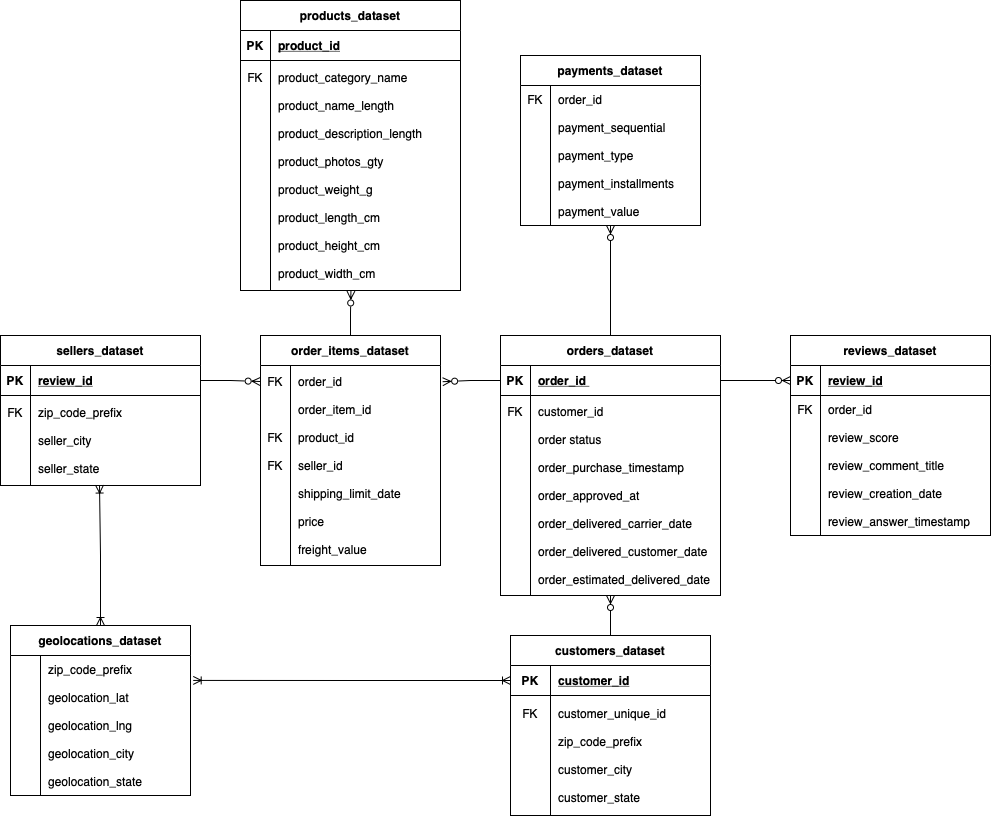

The diagram above was exported from draw.io. Its source (the exported page's mxGraphModel, read from the mxfile embedded in the PNG):
<mxGraphModel dx="1123" dy="1910" grid="1" gridSize="10" guides="1" tooltips="1" connect="1" arrows="1" fold="1" page="1" pageScale="1" pageWidth="1600" pageHeight="900" math="0" shadow="0" extFonts="Permanent Marker^https://fonts.googleapis.com/css?family=Permanent+Marker">
  <root>
    <mxCell id="0" />
    <mxCell id="1" parent="0" />
    <mxCell id="tAie7sfnupZZpX7Q-7Ch-31" style="edgeStyle=orthogonalEdgeStyle;rounded=0;orthogonalLoop=1;jettySize=auto;html=1;exitX=0.5;exitY=0;exitDx=0;exitDy=0;entryX=0.5;entryY=1;entryDx=0;entryDy=0;endArrow=ERzeroToMany;endFill=0;" edge="1" parent="1" source="C-vyLk0tnHw3VtMMgP7b-2" target="tAie7sfnupZZpX7Q-7Ch-27">
      <mxGeometry relative="1" as="geometry" />
    </mxCell>
    <mxCell id="C-vyLk0tnHw3VtMMgP7b-2" value="orders_dataset" style="shape=table;startSize=30;container=1;collapsible=1;childLayout=tableLayout;fixedRows=1;rowLines=0;fontStyle=1;align=center;resizeLast=1;" parent="1" vertex="1">
      <mxGeometry x="1000" y="350" width="220" height="260" as="geometry" />
    </mxCell>
    <mxCell id="C-vyLk0tnHw3VtMMgP7b-3" value="" style="shape=partialRectangle;collapsible=0;dropTarget=0;pointerEvents=0;fillColor=none;points=[[0,0.5],[1,0.5]];portConstraint=eastwest;top=0;left=0;right=0;bottom=1;" parent="C-vyLk0tnHw3VtMMgP7b-2" vertex="1">
      <mxGeometry y="30" width="220" height="30" as="geometry" />
    </mxCell>
    <mxCell id="C-vyLk0tnHw3VtMMgP7b-4" value="PK" style="shape=partialRectangle;overflow=hidden;connectable=0;fillColor=none;top=0;left=0;bottom=0;right=0;fontStyle=1;" parent="C-vyLk0tnHw3VtMMgP7b-3" vertex="1">
      <mxGeometry width="30" height="30" as="geometry">
        <mxRectangle width="30" height="30" as="alternateBounds" />
      </mxGeometry>
    </mxCell>
    <mxCell id="C-vyLk0tnHw3VtMMgP7b-5" value="order_id " style="shape=partialRectangle;overflow=hidden;connectable=0;fillColor=none;top=0;left=0;bottom=0;right=0;align=left;spacingLeft=6;fontStyle=5;" parent="C-vyLk0tnHw3VtMMgP7b-3" vertex="1">
      <mxGeometry x="30" width="190" height="30" as="geometry">
        <mxRectangle width="190" height="30" as="alternateBounds" />
      </mxGeometry>
    </mxCell>
    <mxCell id="C-vyLk0tnHw3VtMMgP7b-6" value="" style="shape=partialRectangle;collapsible=0;dropTarget=0;pointerEvents=0;fillColor=none;points=[[0,0.5],[1,0.5]];portConstraint=eastwest;top=0;left=0;right=0;bottom=0;" parent="C-vyLk0tnHw3VtMMgP7b-2" vertex="1">
      <mxGeometry y="60" width="220" height="200" as="geometry" />
    </mxCell>
    <mxCell id="C-vyLk0tnHw3VtMMgP7b-7" value="FK&#10;&#10;&#10;&#10;&#10;&#10;&#10;&#10;&#10;&#10;&#10;&#10;" style="shape=partialRectangle;overflow=hidden;connectable=0;fillColor=none;top=0;left=0;bottom=0;right=0;" parent="C-vyLk0tnHw3VtMMgP7b-6" vertex="1">
      <mxGeometry width="30" height="200" as="geometry">
        <mxRectangle width="30" height="200" as="alternateBounds" />
      </mxGeometry>
    </mxCell>
    <mxCell id="C-vyLk0tnHw3VtMMgP7b-8" value="customer_id&#10;&#10;order status&#10;&#10;order_purchase_timestamp&#10;&#10;order_approved_at&#10;&#10;order_delivered_carrier_date&#10;&#10;order_delivered_customer_date&#10;&#10;order_estimated_delivered_date" style="shape=partialRectangle;overflow=hidden;connectable=0;fillColor=none;top=0;left=0;bottom=0;right=0;align=left;spacingLeft=6;" parent="C-vyLk0tnHw3VtMMgP7b-6" vertex="1">
      <mxGeometry x="30" width="190" height="200" as="geometry">
        <mxRectangle width="190" height="200" as="alternateBounds" />
      </mxGeometry>
    </mxCell>
    <mxCell id="C-vyLk0tnHw3VtMMgP7b-23" value="reviews_dataset" style="shape=table;startSize=30;container=1;collapsible=1;childLayout=tableLayout;fixedRows=1;rowLines=0;fontStyle=1;align=center;resizeLast=1;" parent="1" vertex="1">
      <mxGeometry x="1290" y="350" width="200" height="200" as="geometry" />
    </mxCell>
    <mxCell id="C-vyLk0tnHw3VtMMgP7b-24" value="" style="shape=partialRectangle;collapsible=0;dropTarget=0;pointerEvents=0;fillColor=none;points=[[0,0.5],[1,0.5]];portConstraint=eastwest;top=0;left=0;right=0;bottom=1;" parent="C-vyLk0tnHw3VtMMgP7b-23" vertex="1">
      <mxGeometry y="30" width="200" height="30" as="geometry" />
    </mxCell>
    <mxCell id="C-vyLk0tnHw3VtMMgP7b-25" value="PK" style="shape=partialRectangle;overflow=hidden;connectable=0;fillColor=none;top=0;left=0;bottom=0;right=0;fontStyle=1;" parent="C-vyLk0tnHw3VtMMgP7b-24" vertex="1">
      <mxGeometry width="30" height="30" as="geometry">
        <mxRectangle width="30" height="30" as="alternateBounds" />
      </mxGeometry>
    </mxCell>
    <mxCell id="C-vyLk0tnHw3VtMMgP7b-26" value="review_id" style="shape=partialRectangle;overflow=hidden;connectable=0;fillColor=none;top=0;left=0;bottom=0;right=0;align=left;spacingLeft=6;fontStyle=5;" parent="C-vyLk0tnHw3VtMMgP7b-24" vertex="1">
      <mxGeometry x="30" width="170" height="30" as="geometry">
        <mxRectangle width="170" height="30" as="alternateBounds" />
      </mxGeometry>
    </mxCell>
    <mxCell id="C-vyLk0tnHw3VtMMgP7b-27" value="" style="shape=partialRectangle;collapsible=0;dropTarget=0;pointerEvents=0;fillColor=none;points=[[0,0.5],[1,0.5]];portConstraint=eastwest;top=0;left=0;right=0;bottom=0;" parent="C-vyLk0tnHw3VtMMgP7b-23" vertex="1">
      <mxGeometry y="60" width="200" height="140" as="geometry" />
    </mxCell>
    <mxCell id="C-vyLk0tnHw3VtMMgP7b-28" value="FK&#10;&#10;&#10;&#10;&#10;&#10;&#10;&#10;" style="shape=partialRectangle;overflow=hidden;connectable=0;fillColor=none;top=0;left=0;bottom=0;right=0;" parent="C-vyLk0tnHw3VtMMgP7b-27" vertex="1">
      <mxGeometry width="30" height="140" as="geometry">
        <mxRectangle width="30" height="140" as="alternateBounds" />
      </mxGeometry>
    </mxCell>
    <mxCell id="C-vyLk0tnHw3VtMMgP7b-29" value="order_id&#10;&#10;review_score&#10;&#10;review_comment_title&#10;&#10;review_creation_date&#10;&#10;review_answer_timestamp" style="shape=partialRectangle;overflow=hidden;connectable=0;fillColor=none;top=0;left=0;bottom=0;right=0;align=left;spacingLeft=6;" parent="C-vyLk0tnHw3VtMMgP7b-27" vertex="1">
      <mxGeometry x="30" width="170" height="140" as="geometry">
        <mxRectangle width="170" height="140" as="alternateBounds" />
      </mxGeometry>
    </mxCell>
    <mxCell id="tAie7sfnupZZpX7Q-7Ch-43" style="edgeStyle=orthogonalEdgeStyle;rounded=0;orthogonalLoop=1;jettySize=auto;html=1;exitX=0.5;exitY=0;exitDx=0;exitDy=0;endArrow=ERzeroToMany;endFill=0;entryX=0.502;entryY=1.002;entryDx=0;entryDy=0;entryPerimeter=0;" edge="1" parent="1" source="tAie7sfnupZZpX7Q-7Ch-5" target="tAie7sfnupZZpX7Q-7Ch-40">
      <mxGeometry relative="1" as="geometry">
        <mxPoint x="850" y="310" as="targetPoint" />
      </mxGeometry>
    </mxCell>
    <mxCell id="tAie7sfnupZZpX7Q-7Ch-5" value="order_items_dataset" style="shape=table;startSize=30;container=1;collapsible=1;childLayout=tableLayout;fixedRows=1;rowLines=0;fontStyle=1;align=center;resizeLast=1;" vertex="1" parent="1">
      <mxGeometry x="760" y="350" width="180" height="230" as="geometry" />
    </mxCell>
    <mxCell id="tAie7sfnupZZpX7Q-7Ch-9" value="" style="shape=tableRow;horizontal=0;startSize=0;swimlaneHead=0;swimlaneBody=0;fillColor=none;collapsible=0;dropTarget=0;points=[[0,0.5],[1,0.5]];portConstraint=eastwest;top=0;left=0;right=0;bottom=0;" vertex="1" parent="tAie7sfnupZZpX7Q-7Ch-5">
      <mxGeometry y="30" width="180" height="200" as="geometry" />
    </mxCell>
    <mxCell id="tAie7sfnupZZpX7Q-7Ch-10" value="FK&#10;&#10;&#10;&#10;FK&#10;&#10;FK&#10;&#10;&#10;&#10;&#10;&#10;" style="shape=partialRectangle;connectable=0;fillColor=none;top=0;left=0;bottom=0;right=0;editable=1;overflow=hidden;" vertex="1" parent="tAie7sfnupZZpX7Q-7Ch-9">
      <mxGeometry width="30" height="200" as="geometry">
        <mxRectangle width="30" height="200" as="alternateBounds" />
      </mxGeometry>
    </mxCell>
    <mxCell id="tAie7sfnupZZpX7Q-7Ch-11" value="order_id&#10;&#10;order_item_id&#10;&#10;product_id&#10;&#10;seller_id&#10;&#10;shipping_limit_date&#10;&#10;price&#10;&#10;freight_value" style="shape=partialRectangle;connectable=0;fillColor=none;top=0;left=0;bottom=0;right=0;align=left;spacingLeft=6;overflow=hidden;" vertex="1" parent="tAie7sfnupZZpX7Q-7Ch-9">
      <mxGeometry x="30" width="150" height="200" as="geometry">
        <mxRectangle width="150" height="200" as="alternateBounds" />
      </mxGeometry>
    </mxCell>
    <mxCell id="tAie7sfnupZZpX7Q-7Ch-27" value="payments_dataset" style="shape=table;startSize=30;container=1;collapsible=1;childLayout=tableLayout;fixedRows=1;rowLines=0;fontStyle=1;align=center;resizeLast=1;" vertex="1" parent="1">
      <mxGeometry x="1020" y="70" width="180" height="170" as="geometry" />
    </mxCell>
    <mxCell id="tAie7sfnupZZpX7Q-7Ch-28" value="" style="shape=tableRow;horizontal=0;startSize=0;swimlaneHead=0;swimlaneBody=0;fillColor=none;collapsible=0;dropTarget=0;points=[[0,0.5],[1,0.5]];portConstraint=eastwest;top=0;left=0;right=0;bottom=0;" vertex="1" parent="tAie7sfnupZZpX7Q-7Ch-27">
      <mxGeometry y="30" width="180" height="140" as="geometry" />
    </mxCell>
    <mxCell id="tAie7sfnupZZpX7Q-7Ch-29" value="FK&#10;&#10;&#10;&#10;&#10;&#10;&#10;&#10;" style="shape=partialRectangle;connectable=0;fillColor=none;top=0;left=0;bottom=0;right=0;editable=1;overflow=hidden;" vertex="1" parent="tAie7sfnupZZpX7Q-7Ch-28">
      <mxGeometry width="30" height="140" as="geometry">
        <mxRectangle width="30" height="140" as="alternateBounds" />
      </mxGeometry>
    </mxCell>
    <mxCell id="tAie7sfnupZZpX7Q-7Ch-30" value="order_id&#10;&#10;payment_sequential&#10;&#10;payment_type&#10;&#10;payment_installments&#10;&#10;payment_value" style="shape=partialRectangle;connectable=0;fillColor=none;top=0;left=0;bottom=0;right=0;align=left;spacingLeft=6;overflow=hidden;" vertex="1" parent="tAie7sfnupZZpX7Q-7Ch-28">
      <mxGeometry x="30" width="150" height="140" as="geometry">
        <mxRectangle width="150" height="140" as="alternateBounds" />
      </mxGeometry>
    </mxCell>
    <mxCell id="tAie7sfnupZZpX7Q-7Ch-34" style="edgeStyle=orthogonalEdgeStyle;rounded=0;orthogonalLoop=1;jettySize=auto;html=1;exitX=1;exitY=0.5;exitDx=0;exitDy=0;entryX=0;entryY=0.5;entryDx=0;entryDy=0;endArrow=ERzeroToMany;endFill=0;" edge="1" parent="1" source="C-vyLk0tnHw3VtMMgP7b-3" target="C-vyLk0tnHw3VtMMgP7b-24">
      <mxGeometry relative="1" as="geometry" />
    </mxCell>
    <mxCell id="tAie7sfnupZZpX7Q-7Ch-35" style="edgeStyle=orthogonalEdgeStyle;rounded=0;orthogonalLoop=1;jettySize=auto;html=1;exitX=0;exitY=0.5;exitDx=0;exitDy=0;entryX=1.012;entryY=0.081;entryDx=0;entryDy=0;entryPerimeter=0;endArrow=ERzeroToMany;endFill=0;" edge="1" parent="1" source="C-vyLk0tnHw3VtMMgP7b-3" target="tAie7sfnupZZpX7Q-7Ch-9">
      <mxGeometry relative="1" as="geometry" />
    </mxCell>
    <mxCell id="tAie7sfnupZZpX7Q-7Ch-36" value="products_dataset" style="shape=table;startSize=30;container=1;collapsible=1;childLayout=tableLayout;fixedRows=1;rowLines=0;fontStyle=1;align=center;resizeLast=1;" vertex="1" parent="1">
      <mxGeometry x="740" y="15" width="220" height="290" as="geometry" />
    </mxCell>
    <mxCell id="tAie7sfnupZZpX7Q-7Ch-37" value="" style="shape=partialRectangle;collapsible=0;dropTarget=0;pointerEvents=0;fillColor=none;points=[[0,0.5],[1,0.5]];portConstraint=eastwest;top=0;left=0;right=0;bottom=1;" vertex="1" parent="tAie7sfnupZZpX7Q-7Ch-36">
      <mxGeometry y="30" width="220" height="30" as="geometry" />
    </mxCell>
    <mxCell id="tAie7sfnupZZpX7Q-7Ch-38" value="PK" style="shape=partialRectangle;overflow=hidden;connectable=0;fillColor=none;top=0;left=0;bottom=0;right=0;fontStyle=1;" vertex="1" parent="tAie7sfnupZZpX7Q-7Ch-37">
      <mxGeometry width="30" height="30" as="geometry">
        <mxRectangle width="30" height="30" as="alternateBounds" />
      </mxGeometry>
    </mxCell>
    <mxCell id="tAie7sfnupZZpX7Q-7Ch-39" value="product_id" style="shape=partialRectangle;overflow=hidden;connectable=0;fillColor=none;top=0;left=0;bottom=0;right=0;align=left;spacingLeft=6;fontStyle=5;" vertex="1" parent="tAie7sfnupZZpX7Q-7Ch-37">
      <mxGeometry x="30" width="190" height="30" as="geometry">
        <mxRectangle width="190" height="30" as="alternateBounds" />
      </mxGeometry>
    </mxCell>
    <mxCell id="tAie7sfnupZZpX7Q-7Ch-40" value="" style="shape=partialRectangle;collapsible=0;dropTarget=0;pointerEvents=0;fillColor=none;points=[[0,0.5],[1,0.5]];portConstraint=eastwest;top=0;left=0;right=0;bottom=0;" vertex="1" parent="tAie7sfnupZZpX7Q-7Ch-36">
      <mxGeometry y="60" width="220" height="230" as="geometry" />
    </mxCell>
    <mxCell id="tAie7sfnupZZpX7Q-7Ch-41" value="FK&#10;&#10;&#10;&#10;&#10;&#10;&#10;&#10;&#10;&#10;&#10;&#10;&#10;&#10;" style="shape=partialRectangle;overflow=hidden;connectable=0;fillColor=none;top=0;left=0;bottom=0;right=0;" vertex="1" parent="tAie7sfnupZZpX7Q-7Ch-40">
      <mxGeometry width="30" height="230" as="geometry">
        <mxRectangle width="30" height="230" as="alternateBounds" />
      </mxGeometry>
    </mxCell>
    <mxCell id="tAie7sfnupZZpX7Q-7Ch-42" value="product_category_name&#10;&#10;product_name_length&#10;&#10;product_description_length&#10;&#10;product_photos_gty&#10;&#10;product_weight_g&#10;&#10;product_length_cm&#10;&#10;product_height_cm&#10;&#10;product_width_cm" style="shape=partialRectangle;overflow=hidden;connectable=0;fillColor=none;top=0;left=0;bottom=0;right=0;align=left;spacingLeft=6;" vertex="1" parent="tAie7sfnupZZpX7Q-7Ch-40">
      <mxGeometry x="30" width="190" height="230" as="geometry">
        <mxRectangle width="190" height="230" as="alternateBounds" />
      </mxGeometry>
    </mxCell>
    <mxCell id="tAie7sfnupZZpX7Q-7Ch-44" value="sellers_dataset" style="shape=table;startSize=30;container=1;collapsible=1;childLayout=tableLayout;fixedRows=1;rowLines=0;fontStyle=1;align=center;resizeLast=1;" vertex="1" parent="1">
      <mxGeometry x="500" y="350" width="200" height="150" as="geometry" />
    </mxCell>
    <mxCell id="tAie7sfnupZZpX7Q-7Ch-45" value="" style="shape=partialRectangle;collapsible=0;dropTarget=0;pointerEvents=0;fillColor=none;points=[[0,0.5],[1,0.5]];portConstraint=eastwest;top=0;left=0;right=0;bottom=1;" vertex="1" parent="tAie7sfnupZZpX7Q-7Ch-44">
      <mxGeometry y="30" width="200" height="30" as="geometry" />
    </mxCell>
    <mxCell id="tAie7sfnupZZpX7Q-7Ch-46" value="PK" style="shape=partialRectangle;overflow=hidden;connectable=0;fillColor=none;top=0;left=0;bottom=0;right=0;fontStyle=1;" vertex="1" parent="tAie7sfnupZZpX7Q-7Ch-45">
      <mxGeometry width="30" height="30" as="geometry">
        <mxRectangle width="30" height="30" as="alternateBounds" />
      </mxGeometry>
    </mxCell>
    <mxCell id="tAie7sfnupZZpX7Q-7Ch-47" value="review_id" style="shape=partialRectangle;overflow=hidden;connectable=0;fillColor=none;top=0;left=0;bottom=0;right=0;align=left;spacingLeft=6;fontStyle=5;" vertex="1" parent="tAie7sfnupZZpX7Q-7Ch-45">
      <mxGeometry x="30" width="170" height="30" as="geometry">
        <mxRectangle width="170" height="30" as="alternateBounds" />
      </mxGeometry>
    </mxCell>
    <mxCell id="tAie7sfnupZZpX7Q-7Ch-48" value="" style="shape=partialRectangle;collapsible=0;dropTarget=0;pointerEvents=0;fillColor=none;points=[[0,0.5],[1,0.5]];portConstraint=eastwest;top=0;left=0;right=0;bottom=0;" vertex="1" parent="tAie7sfnupZZpX7Q-7Ch-44">
      <mxGeometry y="60" width="200" height="90" as="geometry" />
    </mxCell>
    <mxCell id="tAie7sfnupZZpX7Q-7Ch-49" value="FK&#10;&#10;&#10;&#10;" style="shape=partialRectangle;overflow=hidden;connectable=0;fillColor=none;top=0;left=0;bottom=0;right=0;" vertex="1" parent="tAie7sfnupZZpX7Q-7Ch-48">
      <mxGeometry width="30" height="90" as="geometry">
        <mxRectangle width="30" height="90" as="alternateBounds" />
      </mxGeometry>
    </mxCell>
    <mxCell id="tAie7sfnupZZpX7Q-7Ch-50" value="zip_code_prefix&#10;&#10;seller_city&#10;&#10;seller_state" style="shape=partialRectangle;overflow=hidden;connectable=0;fillColor=none;top=0;left=0;bottom=0;right=0;align=left;spacingLeft=6;" vertex="1" parent="tAie7sfnupZZpX7Q-7Ch-48">
      <mxGeometry x="30" width="170" height="90" as="geometry">
        <mxRectangle width="170" height="90" as="alternateBounds" />
      </mxGeometry>
    </mxCell>
    <mxCell id="tAie7sfnupZZpX7Q-7Ch-51" style="edgeStyle=orthogonalEdgeStyle;rounded=0;orthogonalLoop=1;jettySize=auto;html=1;exitX=1;exitY=0.5;exitDx=0;exitDy=0;entryX=-0.002;entryY=0.08;entryDx=0;entryDy=0;entryPerimeter=0;endArrow=ERzeroToMany;endFill=0;" edge="1" parent="1" source="tAie7sfnupZZpX7Q-7Ch-45" target="tAie7sfnupZZpX7Q-7Ch-9">
      <mxGeometry relative="1" as="geometry" />
    </mxCell>
    <mxCell id="tAie7sfnupZZpX7Q-7Ch-59" style="edgeStyle=orthogonalEdgeStyle;rounded=0;orthogonalLoop=1;jettySize=auto;html=1;exitX=0.5;exitY=0;exitDx=0;exitDy=0;entryX=0.5;entryY=1;entryDx=0;entryDy=0;endArrow=ERzeroToMany;endFill=0;" edge="1" parent="1" source="tAie7sfnupZZpX7Q-7Ch-52" target="C-vyLk0tnHw3VtMMgP7b-2">
      <mxGeometry relative="1" as="geometry" />
    </mxCell>
    <mxCell id="tAie7sfnupZZpX7Q-7Ch-52" value="customers_dataset" style="shape=table;startSize=30;container=1;collapsible=1;childLayout=tableLayout;fixedRows=1;rowLines=0;fontStyle=1;align=center;resizeLast=1;" vertex="1" parent="1">
      <mxGeometry x="1010" y="650" width="200" height="180.00000000000023" as="geometry" />
    </mxCell>
    <mxCell id="tAie7sfnupZZpX7Q-7Ch-53" value="" style="shape=partialRectangle;collapsible=0;dropTarget=0;pointerEvents=0;fillColor=none;points=[[0,0.5],[1,0.5]];portConstraint=eastwest;top=0;left=0;right=0;bottom=1;" vertex="1" parent="tAie7sfnupZZpX7Q-7Ch-52">
      <mxGeometry y="30" width="200" height="30" as="geometry" />
    </mxCell>
    <mxCell id="tAie7sfnupZZpX7Q-7Ch-54" value="PK" style="shape=partialRectangle;overflow=hidden;connectable=0;fillColor=none;top=0;left=0;bottom=0;right=0;fontStyle=1;" vertex="1" parent="tAie7sfnupZZpX7Q-7Ch-53">
      <mxGeometry width="40" height="30" as="geometry">
        <mxRectangle width="40" height="30" as="alternateBounds" />
      </mxGeometry>
    </mxCell>
    <mxCell id="tAie7sfnupZZpX7Q-7Ch-55" value="customer_id" style="shape=partialRectangle;overflow=hidden;connectable=0;fillColor=none;top=0;left=0;bottom=0;right=0;align=left;spacingLeft=6;fontStyle=5;" vertex="1" parent="tAie7sfnupZZpX7Q-7Ch-53">
      <mxGeometry x="40" width="160" height="30" as="geometry">
        <mxRectangle width="160" height="30" as="alternateBounds" />
      </mxGeometry>
    </mxCell>
    <mxCell id="tAie7sfnupZZpX7Q-7Ch-56" value="" style="shape=partialRectangle;collapsible=0;dropTarget=0;pointerEvents=0;fillColor=none;points=[[0,0.5],[1,0.5]];portConstraint=eastwest;top=0;left=0;right=0;bottom=0;" vertex="1" parent="tAie7sfnupZZpX7Q-7Ch-52">
      <mxGeometry y="60" width="200" height="120" as="geometry" />
    </mxCell>
    <mxCell id="tAie7sfnupZZpX7Q-7Ch-57" value="FK&#10;&#10;&#10;&#10;&#10;&#10;" style="shape=partialRectangle;overflow=hidden;connectable=0;fillColor=none;top=0;left=0;bottom=0;right=0;" vertex="1" parent="tAie7sfnupZZpX7Q-7Ch-56">
      <mxGeometry width="40" height="120" as="geometry">
        <mxRectangle width="40" height="120" as="alternateBounds" />
      </mxGeometry>
    </mxCell>
    <mxCell id="tAie7sfnupZZpX7Q-7Ch-58" value="customer_unique_id&#10;&#10;zip_code_prefix&#10;&#10;customer_city&#10;&#10;customer_state" style="shape=partialRectangle;overflow=hidden;connectable=0;fillColor=none;top=0;left=0;bottom=0;right=0;align=left;spacingLeft=6;" vertex="1" parent="tAie7sfnupZZpX7Q-7Ch-56">
      <mxGeometry x="40" width="160" height="120" as="geometry">
        <mxRectangle width="160" height="120" as="alternateBounds" />
      </mxGeometry>
    </mxCell>
    <mxCell id="tAie7sfnupZZpX7Q-7Ch-71" style="edgeStyle=orthogonalEdgeStyle;rounded=0;orthogonalLoop=1;jettySize=auto;html=1;exitX=0.5;exitY=0;exitDx=0;exitDy=0;entryX=0.495;entryY=0.995;entryDx=0;entryDy=0;entryPerimeter=0;endArrow=ERoneToMany;endFill=0;startArrow=ERoneToMany;startFill=0;" edge="1" parent="1" source="tAie7sfnupZZpX7Q-7Ch-67" target="tAie7sfnupZZpX7Q-7Ch-48">
      <mxGeometry relative="1" as="geometry" />
    </mxCell>
    <mxCell id="tAie7sfnupZZpX7Q-7Ch-67" value="geolocations_dataset" style="shape=table;startSize=30;container=1;collapsible=1;childLayout=tableLayout;fixedRows=1;rowLines=0;fontStyle=1;align=center;resizeLast=1;" vertex="1" parent="1">
      <mxGeometry x="510" y="640" width="180" height="170" as="geometry" />
    </mxCell>
    <mxCell id="tAie7sfnupZZpX7Q-7Ch-68" value="" style="shape=tableRow;horizontal=0;startSize=0;swimlaneHead=0;swimlaneBody=0;fillColor=none;collapsible=0;dropTarget=0;points=[[0,0.5],[1,0.5]];portConstraint=eastwest;top=0;left=0;right=0;bottom=0;" vertex="1" parent="tAie7sfnupZZpX7Q-7Ch-67">
      <mxGeometry y="30" width="180" height="140" as="geometry" />
    </mxCell>
    <mxCell id="tAie7sfnupZZpX7Q-7Ch-69" value="" style="shape=partialRectangle;connectable=0;fillColor=none;top=0;left=0;bottom=0;right=0;editable=1;overflow=hidden;" vertex="1" parent="tAie7sfnupZZpX7Q-7Ch-68">
      <mxGeometry width="30" height="140" as="geometry">
        <mxRectangle width="30" height="140" as="alternateBounds" />
      </mxGeometry>
    </mxCell>
    <mxCell id="tAie7sfnupZZpX7Q-7Ch-70" value="zip_code_prefix&#10;&#10;geolocation_lat&#10;&#10;geolocation_lng&#10;&#10;geolocation_city&#10;&#10;geolocation_state" style="shape=partialRectangle;connectable=0;fillColor=none;top=0;left=0;bottom=0;right=0;align=left;spacingLeft=6;overflow=hidden;" vertex="1" parent="tAie7sfnupZZpX7Q-7Ch-68">
      <mxGeometry x="30" width="150" height="140" as="geometry">
        <mxRectangle width="150" height="140" as="alternateBounds" />
      </mxGeometry>
    </mxCell>
    <mxCell id="tAie7sfnupZZpX7Q-7Ch-72" style="edgeStyle=orthogonalEdgeStyle;rounded=0;orthogonalLoop=1;jettySize=auto;html=1;exitX=0;exitY=0.5;exitDx=0;exitDy=0;entryX=1.015;entryY=0.178;entryDx=0;entryDy=0;entryPerimeter=0;startArrow=ERoneToMany;startFill=0;endArrow=ERoneToMany;endFill=0;" edge="1" parent="1" source="tAie7sfnupZZpX7Q-7Ch-53" target="tAie7sfnupZZpX7Q-7Ch-68">
      <mxGeometry relative="1" as="geometry" />
    </mxCell>
  </root>
</mxGraphModel>